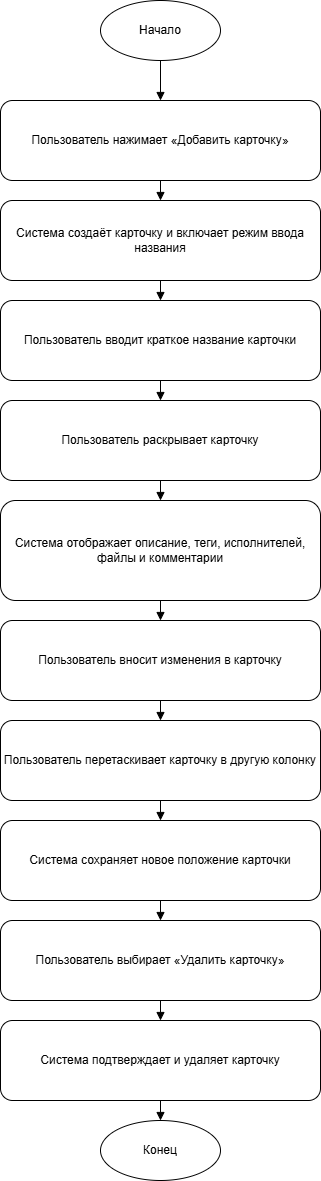

The diagram above was exported from draw.io. Its source (the exported page's mxGraphModel, read from the mxfile embedded in the PNG):
<mxGraphModel dx="464" dy="825" grid="1" gridSize="10" guides="1" tooltips="1" connect="1" arrows="1" fold="1" page="1" pageScale="1" pageWidth="827" pageHeight="1169" math="0" shadow="0">
  <root>
    <mxCell id="0" />
    <mxCell id="1" parent="0" />
    <mxCell id="start" value="Начало" style="ellipse;whiteSpace=wrap;html=1;" parent="1" vertex="1">
      <mxGeometry x="460" y="20" width="120" height="60" as="geometry" />
    </mxCell>
    <mxCell id="addCard" value="Пользователь нажимает «Добавить карточку»" style="rounded=1;whiteSpace=wrap;html=1;" parent="1" vertex="1">
      <mxGeometry x="360" y="120" width="320" height="80" as="geometry" />
    </mxCell>
    <mxCell id="createCard" value="Система создаёт карточку и включает режим ввода названия" style="rounded=1;whiteSpace=wrap;html=1;" parent="1" vertex="1">
      <mxGeometry x="360" y="220" width="320" height="80" as="geometry" />
    </mxCell>
    <mxCell id="enterTitle" value="Пользователь вводит краткое название карточки" style="rounded=1;whiteSpace=wrap;html=1;" parent="1" vertex="1">
      <mxGeometry x="360" y="320" width="320" height="80" as="geometry" />
    </mxCell>
    <mxCell id="openCard" value="Пользователь раскрывает карточку" style="rounded=1;whiteSpace=wrap;html=1;" parent="1" vertex="1">
      <mxGeometry x="360" y="420" width="320" height="80" as="geometry" />
    </mxCell>
    <mxCell id="showDetails" value="Система отображает описание, теги, исполнителей, файлы и комментарии" style="rounded=1;whiteSpace=wrap;html=1;" parent="1" vertex="1">
      <mxGeometry x="360" y="520" width="320" height="100" as="geometry" />
    </mxCell>
    <mxCell id="editCard" value="Пользователь вносит изменения в карточку" style="rounded=1;whiteSpace=wrap;html=1;" parent="1" vertex="1">
      <mxGeometry x="360" y="640" width="320" height="80" as="geometry" />
    </mxCell>
    <mxCell id="moveCard" value="Пользователь перетаскивает карточку в другую колонку" style="rounded=1;whiteSpace=wrap;html=1;" parent="1" vertex="1">
      <mxGeometry x="360" y="740" width="320" height="80" as="geometry" />
    </mxCell>
    <mxCell id="savePosition" value="Система сохраняет новое положение карточки" style="rounded=1;whiteSpace=wrap;html=1;" parent="1" vertex="1">
      <mxGeometry x="360" y="840" width="320" height="80" as="geometry" />
    </mxCell>
    <mxCell id="deleteCard" value="Пользователь выбирает «Удалить карточку»" style="rounded=1;whiteSpace=wrap;html=1;" parent="1" vertex="1">
      <mxGeometry x="360" y="940" width="320" height="80" as="geometry" />
    </mxCell>
    <mxCell id="confirmDelete" value="Система подтверждает и удаляет карточку" style="rounded=1;whiteSpace=wrap;html=1;" parent="1" vertex="1">
      <mxGeometry x="360" y="1040" width="320" height="80" as="geometry" />
    </mxCell>
    <mxCell id="end" value="Конец" style="ellipse;whiteSpace=wrap;html=1;" parent="1" vertex="1">
      <mxGeometry x="460" y="1140" width="120" height="60" as="geometry" />
    </mxCell>
    <mxCell id="0DB3fFxwX5C3thw3dktF-1" style="endArrow=block;" parent="1" source="start" target="addCard" edge="1">
      <mxGeometry relative="1" as="geometry" />
    </mxCell>
    <mxCell id="0DB3fFxwX5C3thw3dktF-2" style="endArrow=block;" parent="1" source="addCard" target="createCard" edge="1">
      <mxGeometry relative="1" as="geometry" />
    </mxCell>
    <mxCell id="0DB3fFxwX5C3thw3dktF-3" style="endArrow=block;" parent="1" source="createCard" target="enterTitle" edge="1">
      <mxGeometry relative="1" as="geometry" />
    </mxCell>
    <mxCell id="0DB3fFxwX5C3thw3dktF-4" style="endArrow=block;" parent="1" source="enterTitle" target="openCard" edge="1">
      <mxGeometry relative="1" as="geometry" />
    </mxCell>
    <mxCell id="0DB3fFxwX5C3thw3dktF-5" style="endArrow=block;" parent="1" source="openCard" target="showDetails" edge="1">
      <mxGeometry relative="1" as="geometry" />
    </mxCell>
    <mxCell id="0DB3fFxwX5C3thw3dktF-6" style="endArrow=block;" parent="1" source="showDetails" target="editCard" edge="1">
      <mxGeometry relative="1" as="geometry" />
    </mxCell>
    <mxCell id="0DB3fFxwX5C3thw3dktF-7" style="endArrow=block;" parent="1" source="editCard" target="moveCard" edge="1">
      <mxGeometry relative="1" as="geometry" />
    </mxCell>
    <mxCell id="0DB3fFxwX5C3thw3dktF-8" style="endArrow=block;" parent="1" source="moveCard" target="savePosition" edge="1">
      <mxGeometry relative="1" as="geometry" />
    </mxCell>
    <mxCell id="0DB3fFxwX5C3thw3dktF-9" style="endArrow=block;" parent="1" source="savePosition" target="deleteCard" edge="1">
      <mxGeometry relative="1" as="geometry" />
    </mxCell>
    <mxCell id="0DB3fFxwX5C3thw3dktF-10" style="endArrow=block;" parent="1" source="deleteCard" target="confirmDelete" edge="1">
      <mxGeometry relative="1" as="geometry" />
    </mxCell>
    <mxCell id="0DB3fFxwX5C3thw3dktF-11" style="endArrow=block;" parent="1" source="confirmDelete" target="end" edge="1">
      <mxGeometry relative="1" as="geometry" />
    </mxCell>
  </root>
</mxGraphModel>